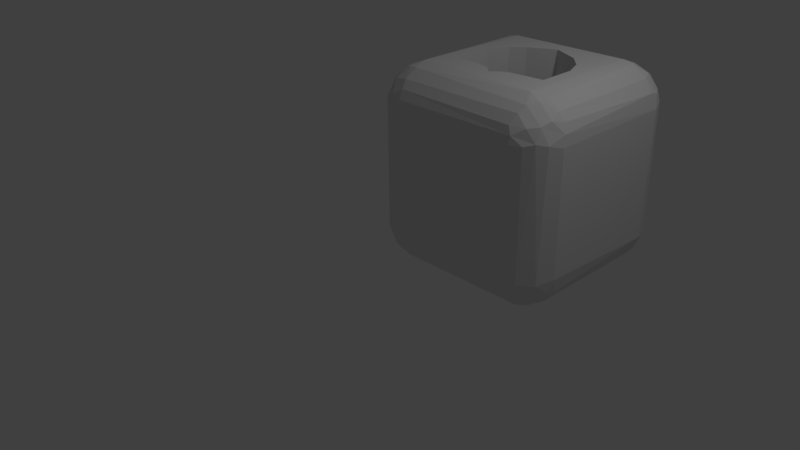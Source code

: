 # Source: powShield.blend  (saved by Blender 2.77.0; exported with 4.5.12 LTS)
import bpy
from mathutils import Matrix  # noqa: F401  (used for matrix-valued properties, if any)

bpy.ops.wm.read_factory_settings(use_empty=True)
scene = bpy.context.scene
scene.name = 'Scene'

# ---- collections
col_collection_1 = bpy.data.collections.new('Collection 1'); scene.collection.children.link(col_collection_1)

# ---- materials (node trees are filled in below, after node groups)
mat_powshield = bpy.data.materials.new('PowShield')
mat_powshield.alpha_threshold = 0.0
mat_powshield.use_transparent_shadow = False
mat_powshield.roughness = 0.5
mat_powshield.specular_intensity = 0.0

# ---- material node trees

# ---- world
world_world = bpy.data.worlds.new('World'); scene.world = world_world
world_world.color = (0.05088, 0.05088, 0.05088)
world_world.use_sun_shadow = False
world_world.sun_shadow_jitter_overblur = 0.0
world_world.cycles.sampling_method = 'MANUAL'

# ---- cameras
cam_camera = bpy.data.cameras.new('Camera')
cam_camera.clip_end = 100.0
cam_camera.lens = 35.0
cam_camera.sensor_width = 32.0
cam_camera.sensor_height = 18.0
cam_camera.ortho_scale = 7.314
cam_camera.dof.focus_distance = 0.0
cam_camera.dof.aperture_fstop = 128.0

# ---- lights
light_lamp = bpy.data.lights.new('Lamp', 'POINT')
light_lamp.transmission_factor = 0.0
light_lamp.cutoff_distance = 30.0
light_lamp.energy = 100.0
light_lamp.shadow_buffer_clip_start = 1.001
light_lamp.shadow_soft_size = 0.1
light_lamp.shadow_maximum_resolution = 0.006
light_lamp.use_absolute_resolution = True

# ---- meshes
me_sn_boll_shield = bpy.data.meshes.new('Snöboll Shield')
me_sn_boll_shield.from_pydata([(1.905, 0.8128, 2.54), (1.906, 0.9978, 2.54), (1.905, 0.8128, 0.0), (1.906, 0.9978, 0.0), (1.902, 1.166, 2.54), (1.902, 1.166, 0.0), (1.884, 1.319, 2.54), (1.884, 1.319, 0.0), (1.844, 1.457, 2.54), (1.844, 1.457, 0.0), (1.812, 1.522, 2.54), (1.812, 1.522, 0.0), (1.771, 1.584, 2.54), (1.771, 1.584, 0.0), (1.72, 1.643, 2.54), (1.72, 1.643, 0.0), (1.657, 1.7, 2.54), (1.657, 1.7, 0.0), (1.582, 1.754, 2.54), (1.582, 1.754, 0.0), (1.493, 1.806, 2.54), (1.493, 1.806, 0.0), (1.39, 1.856, 2.54), (1.39, 1.856, 0.0), (1.27, 1.905, 2.54), (1.27, 1.905, 0.0), (1.15, 1.856, 2.54), (1.15, 1.856, 0.0), (1.047, 1.806, 2.54), (1.047, 1.806, 0.0), (0.9577, 1.754, 2.54), (0.9577, 1.754, 0.0), (0.8825, 1.7, 2.54), (0.8825, 1.7, 0.0), (0.8199, 1.643, 2.54), (0.8199, 1.643, 0.0), (0.7687, 1.584, 2.54), (0.7687, 1.584, 0.0), (0.7279, 1.522, 2.54), (0.7279, 1.522, 0.0), (0.6961, 1.457, 2.54), (0.6961, 1.457, 0.0), (0.6556, 1.319, 2.54), (0.6556, 1.319, 0.0), (0.6379, 1.166, 2.54), (0.6379, 1.166, 0.0), (0.6341, 0.9978, 2.54), (0.6341, 0.9978, 0.0), (0.635, 0.8128, 2.54), (0.635, 0.8128, 0.0), (0.7656, 0.819, 2.54), (0.7656, 0.819, 0.0), (0.8815, 0.8171, 2.54), (0.8815, 0.8171, 0.0), (0.9829, 0.8071, 2.54), (0.9829, 0.8071, 0.0), (1.07, 0.7889, 2.54), (1.07, 0.7889, 0.0), (1.142, 0.7627, 2.54), (1.142, 0.7627, 0.0), (1.199, 0.7282, 2.54), (1.199, 0.7282, 0.0), (1.222, 0.708, 2.54), (1.222, 0.708, 0.0), (1.242, 0.6857, 2.54), (1.242, 0.6857, 0.0), (1.258, 0.6614, 2.54), (1.258, 0.6614, 0.0), (1.27, 0.635, 2.54), (1.27, 0.635, 0.0), (1.282, 0.6614, 2.54), (1.282, 0.6614, 0.0), (1.298, 0.6857, 2.54), (1.298, 0.6857, 0.0), (1.318, 0.708, 2.54), (1.318, 0.708, 0.0), (1.341, 0.7282, 2.54), (1.341, 0.7282, 0.0), (1.398, 0.7627, 2.54), (1.398, 0.7627, 0.0), (1.47, 0.7889, 2.54), (1.47, 0.7889, 0.0), (1.557, 0.8071, 2.54), (1.557, 0.8071, 0.0), (1.658, 0.8171, 2.54), (1.658, 0.8171, 0.0), (1.774, 0.819, 2.54), (1.774, 0.819, 0.0), (0.01731, 0.3765, 0.508), (-1.274e-16, 0.508, 0.508), (0.008655, 0.415, 0.4993), (0.01731, 0.508, 0.3765), (0.03549, 0.37, 0.3825), (0.02879, 0.4954, 0.3399), (0.09087, 0.3417, 0.2705), (0.07845, 0.47, 0.2395), (0.171, 0.3321, 0.171), (0.1503, 0.4614, 0.1503), (0.2705, 0.3417, 0.09087), (0.2395, 0.47, 0.07845), (0.3825, 0.37, 0.03549), (0.3399, 0.4954, 0.02879), (0.3765, 0.508, 0.01731), (0.254, 0.508, 0.06806), (0.1488, 0.508, 0.1488), (0.06806, 0.508, 0.254), (0.4993, 0.415, 0.008655), (0.508, 0.508, 0.0), (0.508, 0.3765, 0.01731), (0.508, 0.254, 0.06806), (0.4336, 0.254, 0.07439), (0.4898, 0.1553, 0.1428), (0.508, 0.1488, 0.1488), (0.508, 0.06806, 0.254), (0.508, 0.01731, 0.3765), (0.4469, 0.05526, 0.2858), (0.3778, 0.127, 0.1982), (0.3177, 0.2247, 0.1317), (0.508, 0.0, 0.508), (0.4473, 0.007316, 0.4473), (0.3577, 0.04661, 0.3577), (0.2784, 0.1173, 0.2784), (0.2147, 0.2147, 0.2147), (0.3765, 0.01731, 0.508), (0.2858, 0.05526, 0.4469), (0.254, 0.06806, 0.508), (0.1982, 0.127, 0.3778), (0.1428, 0.1553, 0.4898), (0.07439, 0.254, 0.4336), (0.06806, 0.254, 0.508), (0.1488, 0.1488, 0.508), (0.1317, 0.2247, 0.3177), (2.523, 0.508, 0.3765), (2.54, 0.508, 0.508), (2.531, 0.415, 0.4993), (2.523, 0.3765, 0.508), (2.505, 0.37, 0.3825), (2.466, 0.254, 0.4336), (2.449, 0.3417, 0.2705), (2.408, 0.2247, 0.3177), (2.369, 0.3321, 0.171), (2.325, 0.2147, 0.2147), (2.27, 0.3417, 0.09087), (2.222, 0.2247, 0.1317), (2.158, 0.37, 0.03549), (2.106, 0.254, 0.07439), (2.032, 0.3765, 0.01731), (2.032, 0.254, 0.06806), (2.05, 0.1553, 0.1428), (2.032, 0.1488, 0.1488), (2.032, 0.06806, 0.254), (2.162, 0.127, 0.1982), (2.093, 0.05526, 0.2858), (2.182, 0.04661, 0.3577), (2.032, 0.01731, 0.3765), (2.093, 0.007316, 0.4473), (2.032, 0.0, 0.508), (2.163, 0.01731, 0.508), (2.254, 0.05526, 0.4469), (2.262, 0.1173, 0.2784), (2.342, 0.127, 0.3778), (2.472, 0.254, 0.508), (2.397, 0.1553, 0.4898), (2.391, 0.1488, 0.508), (2.286, 0.06806, 0.508), (2.041, 0.415, 0.008655), (2.032, 0.508, 0.0), (2.163, 0.508, 0.01731), (2.286, 0.508, 0.06806), (2.2, 0.4954, 0.02879), (2.301, 0.47, 0.07845), (2.391, 0.508, 0.1488), (2.39, 0.4614, 0.1503), (2.462, 0.47, 0.2395), (2.472, 0.508, 0.254), (2.511, 0.4954, 0.3399), (0.01731, 2.032, 0.3765), (-6.661e-16, 2.032, 0.508), (0.007316, 2.093, 0.4473), (0.01731, 2.163, 0.508), (0.04661, 2.182, 0.3577), (0.05526, 2.254, 0.4469), (0.127, 2.342, 0.3778), (0.06806, 2.286, 0.508), (0.1553, 2.397, 0.4898), (0.1488, 2.391, 0.508), (0.254, 2.472, 0.508), (0.254, 2.466, 0.4336), (0.3765, 2.523, 0.508), (0.37, 2.505, 0.3825), (0.415, 2.531, 0.4993), (0.508, 2.523, 0.3765), (0.508, 2.54, 0.508), (0.4954, 2.511, 0.3399), (0.508, 2.472, 0.254), (0.47, 2.462, 0.2395), (0.508, 2.391, 0.1488), (0.4614, 2.39, 0.1503), (0.47, 2.301, 0.07845), (0.3417, 2.27, 0.09087), (0.37, 2.158, 0.03549), (0.254, 2.106, 0.07439), (0.3765, 2.032, 0.01731), (0.254, 2.032, 0.06806), (0.508, 2.286, 0.06806), (0.4954, 2.2, 0.02879), (0.508, 2.163, 0.01731), (0.415, 2.041, 0.008655), (0.508, 2.032, 0.0), (0.1553, 2.05, 0.1428), (0.1488, 2.032, 0.1488), (0.06806, 2.032, 0.254), (0.05526, 2.093, 0.2858), (0.127, 2.162, 0.1982), (0.2247, 2.222, 0.1317), (0.3321, 2.369, 0.171), (0.3417, 2.449, 0.2705), (0.2147, 2.325, 0.2147), (0.2247, 2.408, 0.3177), (0.1173, 2.262, 0.2784), (0.508, 0.3765, 2.523), (0.508, 0.508, 2.54), (0.415, 0.4993, 2.531), (0.3765, 0.508, 2.523), (0.37, 0.3825, 2.505), (0.254, 0.4336, 2.466), (0.3417, 0.2705, 2.449), (0.2247, 0.3177, 2.408), (0.3321, 0.171, 2.369), (0.2147, 0.2147, 2.325), (0.3417, 0.09087, 2.27), (0.2247, 0.1317, 2.222), (0.37, 0.03549, 2.158), (0.254, 0.07439, 2.106), (0.3765, 0.01731, 2.032), (0.254, 0.06806, 2.032), (0.1553, 0.1428, 2.05), (0.1488, 0.1488, 2.032), (0.06806, 0.254, 2.032), (0.127, 0.1982, 2.162), (0.05526, 0.2858, 2.093), (0.04661, 0.3577, 2.182), (0.01731, 0.3765, 2.032), (0.007316, 0.4473, 2.093), (-1.11e-16, 0.508, 2.032), (0.01731, 0.508, 2.163), (0.05526, 0.4469, 2.254), (0.1173, 0.2784, 2.262), (0.127, 0.3778, 2.342), (0.254, 0.508, 2.472), (0.1553, 0.4898, 2.397), (0.1488, 0.508, 2.391), (0.06806, 0.508, 2.286), (0.415, 0.008655, 2.041), (0.508, 0.0, 2.032), (0.508, 0.01731, 2.163), (0.508, 0.06806, 2.286), (0.4954, 0.02879, 2.2), (0.47, 0.07845, 2.301), (0.508, 0.1488, 2.391), (0.4614, 0.1503, 2.39), (0.47, 0.2395, 2.462), (0.508, 0.254, 2.472), (0.4954, 0.3399, 2.511), (2.163, 0.508, 2.523), (2.032, 0.508, 2.54), (2.041, 0.415, 2.531), (2.032, 0.3765, 2.523), (2.158, 0.37, 2.505), (2.106, 0.254, 2.466), (2.27, 0.3417, 2.449), (2.222, 0.2247, 2.408), (2.369, 0.3321, 2.369), (2.325, 0.2147, 2.325), (2.449, 0.3417, 2.27), (2.408, 0.2247, 2.222), (2.505, 0.37, 2.158), (2.466, 0.254, 2.106), (2.523, 0.3765, 2.032), (2.472, 0.254, 2.032), (2.397, 0.1553, 2.05), (2.391, 0.1488, 2.032), (2.286, 0.06806, 2.032), (2.342, 0.127, 2.162), (2.254, 0.05526, 2.093), (2.182, 0.04661, 2.182), (2.163, 0.01731, 2.032), (2.093, 0.007316, 2.093), (2.032, 0.0, 2.032), (2.032, 0.01731, 2.163), (2.093, 0.05526, 2.254), (2.262, 0.1173, 2.262), (2.162, 0.127, 2.342), (2.032, 0.254, 2.472), (2.05, 0.1553, 2.397), (2.032, 0.1488, 2.391), (2.032, 0.06806, 2.286), (2.531, 0.415, 2.041), (2.54, 0.508, 2.032), (2.523, 0.508, 2.163), (2.472, 0.508, 2.286), (2.511, 0.4954, 2.2), (2.462, 0.47, 2.301), (2.391, 0.508, 2.391), (2.39, 0.4614, 2.39), (2.301, 0.47, 2.462), (2.286, 0.508, 2.472), (2.2, 0.4954, 2.511), (2.032, 2.523, 0.3765), (2.032, 2.54, 0.508), (2.125, 2.531, 0.4993), (2.163, 2.523, 0.508), (2.17, 2.505, 0.3825), (2.286, 2.466, 0.4336), (2.198, 2.449, 0.2705), (2.315, 2.408, 0.3177), (2.208, 2.369, 0.171), (2.325, 2.325, 0.2147), (2.198, 2.27, 0.09087), (2.315, 2.222, 0.1317), (2.17, 2.158, 0.03549), (2.286, 2.106, 0.07439), (2.163, 2.032, 0.01731), (2.286, 2.032, 0.06806), (2.385, 2.05, 0.1428), (2.391, 2.032, 0.1488), (2.413, 2.162, 0.1982), (2.472, 2.032, 0.254), (2.485, 2.093, 0.2858), (2.523, 2.032, 0.3765), (2.493, 2.182, 0.3577), (2.533, 2.093, 0.4473), (2.523, 2.163, 0.508), (2.54, 2.032, 0.508), (2.286, 2.472, 0.508), (2.385, 2.397, 0.4898), (2.413, 2.342, 0.3778), (2.423, 2.262, 0.2784), (2.391, 2.391, 0.508), (2.472, 2.286, 0.508), (2.485, 2.254, 0.4469), (2.125, 2.041, 0.008655), (2.032, 2.032, 0.0), (2.032, 2.163, 0.01731), (2.032, 2.286, 0.06806), (2.045, 2.2, 0.02879), (2.07, 2.301, 0.07845), (2.032, 2.391, 0.1488), (2.079, 2.39, 0.1503), (2.07, 2.462, 0.2395), (2.032, 2.472, 0.254), (2.045, 2.511, 0.3399), (0.3765, 2.032, 2.523), (0.508, 2.032, 2.54), (0.4473, 2.093, 2.533), (0.508, 2.163, 2.523), (0.3577, 2.182, 2.493), (0.4469, 2.254, 2.485), (0.3778, 2.342, 2.413), (0.508, 2.286, 2.472), (0.508, 2.391, 2.391), (0.4898, 2.397, 2.385), (0.508, 2.472, 2.286), (0.4336, 2.466, 2.286), (0.508, 2.523, 2.163), (0.3825, 2.505, 2.17), (0.4993, 2.531, 2.125), (0.3765, 2.523, 2.032), (0.508, 2.54, 2.032), (0.3399, 2.511, 2.045), (0.254, 2.472, 2.032), (0.2395, 2.462, 2.07), (0.1488, 2.391, 2.032), (0.1503, 2.39, 2.079), (0.07845, 2.301, 2.07), (0.09087, 2.27, 2.198), (0.03549, 2.158, 2.17), (0.07439, 2.106, 2.286), (0.01731, 2.032, 2.163), (0.06806, 2.032, 2.286), (0.06806, 2.286, 2.032), (0.02879, 2.2, 2.045), (0.01731, 2.163, 2.032), (0.008655, 2.041, 2.125), (-5.94e-16, 2.032, 2.032), (0.1428, 2.05, 2.385), (0.1488, 2.032, 2.391), (0.254, 2.032, 2.472), (0.2858, 2.093, 2.485), (0.1982, 2.162, 2.413), (0.1317, 2.222, 2.315), (0.171, 2.369, 2.208), (0.2705, 2.449, 2.198), (0.2147, 2.325, 2.325), (0.3177, 2.408, 2.315), (0.2784, 2.262, 2.423), (2.032, 2.163, 2.523), (2.032, 2.032, 2.54), (2.041, 2.125, 2.531), (2.163, 2.032, 2.523), (2.158, 2.17, 2.505), (2.2, 2.045, 2.511), (2.27, 2.198, 2.449), (2.301, 2.07, 2.462), (2.369, 2.208, 2.369), (2.39, 2.079, 2.39), (2.449, 2.198, 2.27), (2.462, 2.07, 2.301), (2.505, 2.17, 2.158), (2.511, 2.045, 2.2), (2.523, 2.032, 2.163), (2.472, 2.032, 2.286), (2.391, 2.032, 2.391), (2.286, 2.032, 2.472), (2.531, 2.125, 2.041), (2.54, 2.032, 2.032), (2.523, 2.163, 2.032), (2.472, 2.286, 2.032), (2.466, 2.286, 2.106), (2.397, 2.385, 2.05), (2.391, 2.391, 2.032), (2.286, 2.472, 2.032), (2.163, 2.523, 2.032), (2.254, 2.485, 2.093), (2.342, 2.413, 2.162), (2.408, 2.315, 2.222), (2.032, 2.54, 2.032), (2.093, 2.533, 2.093), (2.182, 2.493, 2.182), (2.262, 2.423, 2.262), (2.325, 2.325, 2.325), (2.032, 2.523, 2.163), (2.093, 2.485, 2.254), (2.032, 2.472, 2.286), (2.162, 2.413, 2.342), (2.032, 2.391, 2.391), (2.05, 2.385, 2.397), (2.032, 2.286, 2.472), (2.106, 2.286, 2.466), (2.222, 2.315, 2.408)], [], [(0, 1, 2), (2, 1, 3), (3, 1, 4), (3, 4, 5), (5, 4, 6), (5, 6, 7), (7, 6, 8), (7, 8, 9), (9, 8, 10), (9, 10, 11), (11, 10, 12), (11, 12, 13), (13, 12, 14), (13, 14, 15), (15, 14, 16), (15, 16, 17), (17, 16, 18), (17, 18, 19), (19, 18, 20), (19, 20, 21), (21, 20, 22), (21, 22, 23), (23, 22, 24), (23, 24, 25), (24, 26, 25), (25, 26, 27), (27, 26, 28), (27, 28, 29), (29, 28, 30), (29, 30, 31), (31, 30, 32), (31, 32, 33), (33, 32, 34), (33, 34, 35), (35, 34, 36), (35, 36, 37), (37, 36, 38), (37, 38, 39), (39, 38, 40), (39, 40, 41), (41, 40, 42), (41, 42, 43), (43, 42, 44), (43, 44, 45), (45, 44, 46), (45, 46, 47), (47, 46, 48), (47, 48, 49), (48, 50, 49), (49, 50, 51), (51, 50, 52), (51, 52, 53), (53, 52, 54), (53, 54, 55), (55, 54, 56), (55, 56, 57), (57, 56, 58), (57, 58, 59), (59, 58, 60), (59, 60, 61), (61, 60, 62), (61, 62, 63), (63, 62, 64), (63, 64, 65), (65, 64, 66), (65, 66, 67), (67, 66, 68), (67, 68, 69), (68, 70, 69), (69, 70, 71), (71, 70, 72), (71, 72, 73), (73, 72, 74), (73, 74, 75), (75, 74, 76), (75, 76, 77), (77, 76, 78), (77, 78, 79), (79, 78, 80), (79, 80, 81), (81, 80, 82), (81, 82, 83), (83, 82, 84), (83, 84, 85), (85, 84, 86), (85, 86, 87), (87, 86, 0), (87, 0, 2), (88, 89, 90), (90, 89, 91), (90, 91, 92), (92, 91, 93), (92, 93, 94), (94, 93, 95), (94, 95, 96), (96, 95, 97), (96, 97, 98), (98, 97, 99), (98, 99, 100), (100, 99, 101), (100, 101, 102), (102, 101, 103), (103, 101, 99), (103, 99, 104), (104, 99, 97), (104, 97, 95), (91, 105, 93), (93, 105, 95), (105, 104, 95), (100, 102, 106), (106, 102, 107), (106, 107, 108), (109, 110, 108), (108, 110, 100), (108, 100, 106), (110, 109, 111), (111, 109, 112), (111, 112, 113), (114, 115, 113), (113, 115, 116), (113, 116, 111), (111, 116, 117), (111, 117, 110), (110, 117, 98), (110, 98, 100), (118, 119, 114), (114, 119, 120), (114, 120, 115), (115, 120, 121), (115, 121, 116), (116, 121, 122), (116, 122, 117), (117, 122, 96), (117, 96, 98), (118, 123, 119), (119, 123, 120), (120, 123, 124), (124, 123, 125), (124, 125, 126), (126, 125, 127), (126, 127, 128), (128, 127, 129), (128, 129, 88), (125, 130, 127), (127, 130, 129), (90, 92, 88), (88, 92, 128), (128, 92, 131), (131, 92, 94), (131, 94, 122), (122, 94, 96), (128, 131, 126), (126, 131, 121), (126, 121, 120), (121, 131, 122), (120, 124, 126), (132, 133, 134), (134, 133, 135), (134, 135, 136), (136, 135, 137), (136, 137, 138), (138, 137, 139), (138, 139, 140), (140, 139, 141), (140, 141, 142), (142, 141, 143), (142, 143, 144), (144, 143, 145), (144, 145, 146), (146, 145, 147), (147, 145, 148), (147, 148, 149), (149, 148, 150), (150, 148, 151), (150, 151, 152), (152, 151, 153), (152, 153, 154), (154, 153, 155), (154, 155, 156), (156, 155, 157), (157, 155, 153), (157, 153, 158), (158, 153, 159), (158, 159, 160), (160, 159, 141), (160, 141, 139), (135, 161, 137), (137, 161, 162), (137, 162, 139), (139, 162, 160), (161, 163, 162), (162, 163, 164), (162, 164, 160), (160, 164, 158), (164, 157, 158), (154, 150, 152), (144, 146, 165), (165, 146, 166), (165, 166, 167), (168, 169, 167), (167, 169, 144), (167, 144, 165), (169, 168, 170), (170, 168, 171), (170, 171, 172), (172, 171, 173), (172, 173, 138), (138, 173, 136), (171, 174, 173), (173, 174, 175), (173, 175, 136), (136, 175, 132), (136, 132, 134), (174, 132, 175), (172, 138, 140), (143, 141, 159), (143, 159, 151), (151, 159, 153), (170, 172, 140), (170, 140, 142), (145, 143, 151), (148, 145, 151), (169, 170, 142), (169, 142, 144), (107, 166, 108), (108, 166, 146), (108, 146, 109), (109, 146, 147), (109, 147, 112), (112, 147, 149), (112, 149, 113), (113, 149, 150), (113, 150, 114), (114, 150, 154), (114, 154, 118), (118, 154, 156), (176, 177, 178), (178, 177, 179), (178, 179, 180), (180, 179, 181), (180, 181, 182), (182, 181, 183), (182, 183, 184), (184, 183, 185), (184, 185, 186), (179, 183, 181), (184, 186, 187), (187, 186, 188), (187, 188, 189), (189, 188, 190), (189, 190, 191), (191, 190, 192), (192, 190, 188), (189, 191, 193), (193, 191, 194), (193, 194, 195), (195, 194, 196), (195, 196, 197), (197, 196, 198), (197, 198, 199), (199, 198, 200), (199, 200, 201), (201, 200, 202), (201, 202, 203), (196, 204, 198), (198, 204, 205), (198, 205, 200), (200, 205, 206), (200, 206, 207), (207, 206, 208), (207, 208, 202), (204, 206, 205), (201, 203, 209), (209, 203, 210), (209, 210, 211), (176, 212, 211), (211, 212, 213), (211, 213, 209), (209, 213, 214), (209, 214, 201), (201, 214, 199), (197, 215, 195), (195, 215, 216), (195, 216, 193), (193, 216, 189), (215, 217, 216), (216, 217, 218), (216, 218, 189), (189, 218, 187), (197, 199, 215), (215, 199, 214), (215, 214, 217), (217, 214, 213), (217, 213, 219), (219, 213, 212), (219, 212, 180), (180, 212, 176), (180, 176, 178), (217, 219, 218), (218, 219, 182), (218, 182, 187), (187, 182, 184), (219, 180, 182), (207, 202, 200), (220, 221, 222), (222, 221, 223), (222, 223, 224), (224, 223, 225), (224, 225, 226), (226, 225, 227), (226, 227, 228), (228, 227, 229), (228, 229, 230), (230, 229, 231), (230, 231, 232), (232, 231, 233), (232, 233, 234), (234, 233, 235), (235, 233, 236), (235, 236, 237), (237, 236, 238), (238, 236, 239), (238, 239, 240), (240, 239, 241), (240, 241, 242), (242, 241, 243), (242, 243, 244), (244, 243, 245), (245, 243, 241), (245, 241, 246), (246, 241, 247), (246, 247, 248), (248, 247, 229), (248, 229, 227), (223, 249, 225), (225, 249, 250), (225, 250, 227), (227, 250, 248), (249, 251, 250), (250, 251, 252), (250, 252, 248), (248, 252, 246), (252, 245, 246), (242, 238, 240), (232, 234, 253), (253, 234, 254), (253, 254, 255), (256, 257, 255), (255, 257, 232), (255, 232, 253), (257, 256, 258), (258, 256, 259), (258, 259, 260), (260, 259, 261), (260, 261, 226), (226, 261, 224), (259, 262, 261), (261, 262, 263), (261, 263, 224), (224, 263, 220), (224, 220, 222), (262, 220, 263), (260, 226, 228), (231, 229, 247), (231, 247, 239), (239, 247, 241), (258, 260, 228), (258, 228, 230), (233, 231, 239), (236, 233, 239), (257, 258, 230), (257, 230, 232), (118, 254, 123), (123, 254, 234), (123, 234, 125), (125, 234, 235), (125, 235, 130), (130, 235, 237), (130, 237, 129), (129, 237, 238), (129, 238, 88), (88, 238, 242), (88, 242, 89), (89, 242, 244), (264, 265, 266), (266, 265, 267), (266, 267, 268), (268, 267, 269), (268, 269, 270), (270, 269, 271), (270, 271, 272), (272, 271, 273), (272, 273, 274), (274, 273, 275), (274, 275, 276), (276, 275, 277), (276, 277, 278), (278, 277, 279), (279, 277, 280), (279, 280, 281), (281, 280, 282), (282, 280, 283), (282, 283, 284), (284, 283, 285), (284, 285, 286), (286, 285, 287), (286, 287, 288), (288, 287, 289), (289, 287, 285), (289, 285, 290), (290, 285, 291), (290, 291, 292), (292, 291, 273), (292, 273, 271), (267, 293, 269), (269, 293, 294), (269, 294, 271), (271, 294, 292), (293, 295, 294), (294, 295, 296), (294, 296, 292), (292, 296, 290), (296, 289, 290), (286, 282, 284), (276, 278, 297), (297, 278, 298), (297, 298, 299), (300, 301, 299), (299, 301, 276), (299, 276, 297), (301, 300, 302), (302, 300, 303), (302, 303, 304), (304, 303, 305), (304, 305, 270), (270, 305, 268), (303, 306, 305), (305, 306, 307), (305, 307, 268), (268, 307, 264), (268, 264, 266), (306, 264, 307), (304, 270, 272), (275, 273, 291), (275, 291, 283), (283, 291, 285), (302, 304, 272), (302, 272, 274), (277, 275, 283), (280, 277, 283), (301, 302, 274), (301, 274, 276), (133, 298, 135), (135, 298, 278), (135, 278, 161), (161, 278, 279), (161, 279, 163), (163, 279, 281), (163, 281, 164), (164, 281, 282), (164, 282, 157), (157, 282, 286), (157, 286, 156), (156, 286, 288), (308, 309, 310), (310, 309, 311), (310, 311, 312), (312, 311, 313), (312, 313, 314), (314, 313, 315), (314, 315, 316), (316, 315, 317), (316, 317, 318), (318, 317, 319), (318, 319, 320), (320, 319, 321), (320, 321, 322), (322, 321, 323), (323, 321, 324), (323, 324, 325), (325, 324, 326), (325, 326, 327), (327, 326, 328), (327, 328, 329), (329, 328, 330), (329, 330, 331), (331, 330, 332), (331, 332, 333), (311, 334, 313), (313, 334, 335), (313, 335, 315), (315, 335, 336), (315, 336, 317), (317, 336, 337), (317, 337, 319), (319, 337, 326), (319, 326, 321), (321, 326, 324), (334, 338, 335), (335, 338, 339), (335, 339, 336), (336, 339, 340), (336, 340, 337), (337, 340, 330), (337, 330, 326), (326, 330, 328), (339, 332, 340), (340, 332, 330), (333, 329, 331), (320, 322, 341), (341, 322, 342), (341, 342, 343), (344, 345, 343), (343, 345, 320), (343, 320, 341), (345, 344, 346), (346, 344, 347), (346, 347, 348), (348, 347, 349), (348, 349, 314), (314, 349, 312), (347, 350, 349), (349, 350, 351), (349, 351, 312), (312, 351, 308), (312, 308, 310), (350, 308, 351), (348, 314, 316), (346, 348, 316), (346, 316, 318), (345, 346, 318), (345, 318, 320), (166, 342, 167), (167, 342, 322), (167, 322, 168), (168, 322, 323), (168, 323, 171), (171, 323, 325), (171, 325, 174), (174, 325, 327), (174, 327, 132), (132, 327, 329), (132, 329, 133), (133, 329, 333), (342, 208, 343), (343, 208, 206), (343, 206, 344), (344, 206, 204), (344, 204, 347), (347, 204, 196), (347, 196, 350), (350, 196, 194), (350, 194, 308), (308, 194, 191), (308, 191, 309), (309, 191, 192), (352, 353, 354), (354, 353, 355), (354, 355, 356), (356, 355, 357), (356, 357, 358), (358, 357, 359), (358, 359, 360), (355, 359, 357), (358, 360, 361), (361, 360, 362), (361, 362, 363), (363, 362, 364), (363, 364, 365), (365, 364, 366), (365, 366, 367), (367, 366, 368), (368, 366, 364), (365, 367, 369), (369, 367, 370), (369, 370, 371), (371, 370, 372), (371, 372, 373), (373, 372, 374), (373, 374, 375), (375, 374, 376), (375, 376, 377), (377, 376, 378), (377, 378, 379), (372, 380, 374), (374, 380, 381), (374, 381, 376), (376, 381, 382), (376, 382, 383), (383, 382, 384), (383, 384, 378), (380, 382, 381), (377, 379, 385), (385, 379, 386), (385, 386, 387), (352, 388, 387), (387, 388, 389), (387, 389, 385), (385, 389, 390), (385, 390, 377), (377, 390, 375), (373, 391, 371), (371, 391, 392), (371, 392, 369), (369, 392, 365), (391, 393, 392), (392, 393, 394), (392, 394, 365), (365, 394, 363), (373, 375, 391), (391, 375, 390), (391, 390, 393), (393, 390, 389), (393, 389, 395), (395, 389, 388), (395, 388, 356), (356, 388, 352), (356, 352, 354), (393, 395, 394), (394, 395, 358), (394, 358, 363), (363, 358, 361), (395, 356, 358), (383, 378, 376), (177, 384, 179), (179, 384, 382), (179, 382, 183), (183, 382, 380), (183, 380, 185), (185, 380, 372), (185, 372, 186), (186, 372, 370), (186, 370, 188), (188, 370, 367), (188, 367, 192), (192, 367, 368), (384, 244, 378), (378, 244, 245), (378, 245, 379), (379, 245, 252), (379, 252, 386), (386, 252, 251), (386, 251, 387), (387, 251, 249), (387, 249, 352), (352, 249, 223), (352, 223, 353), (353, 223, 221), (396, 397, 398), (398, 397, 399), (398, 399, 400), (400, 399, 401), (400, 401, 402), (402, 401, 403), (402, 403, 404), (404, 403, 405), (404, 405, 406), (406, 405, 407), (406, 407, 408), (408, 407, 409), (408, 409, 410), (410, 409, 411), (411, 409, 407), (411, 407, 412), (412, 407, 405), (412, 405, 403), (399, 413, 401), (401, 413, 403), (413, 412, 403), (408, 410, 414), (414, 410, 415), (414, 415, 416), (417, 418, 416), (416, 418, 408), (416, 408, 414), (418, 417, 419), (419, 417, 420), (419, 420, 421), (422, 423, 421), (421, 423, 424), (421, 424, 419), (419, 424, 425), (419, 425, 418), (418, 425, 406), (418, 406, 408), (426, 427, 422), (422, 427, 428), (422, 428, 423), (423, 428, 429), (423, 429, 424), (424, 429, 430), (424, 430, 425), (425, 430, 404), (425, 404, 406), (426, 431, 427), (427, 431, 428), (428, 431, 432), (432, 431, 433), (432, 433, 434), (434, 433, 435), (434, 435, 436), (436, 435, 437), (436, 437, 438), (438, 437, 396), (438, 396, 400), (400, 396, 398), (434, 436, 438), (438, 400, 439), (439, 400, 402), (439, 402, 430), (430, 402, 404), (438, 439, 434), (434, 439, 429), (434, 429, 428), (429, 439, 430), (428, 432, 434), (309, 426, 311), (311, 426, 422), (311, 422, 334), (334, 422, 421), (334, 421, 338), (338, 421, 420), (338, 420, 339), (339, 420, 417), (339, 417, 332), (332, 417, 416), (332, 416, 333), (333, 416, 415), (426, 368, 431), (431, 368, 364), (431, 364, 433), (433, 364, 362), (433, 362, 435), (435, 362, 360), (435, 360, 437), (437, 360, 359), (437, 359, 396), (396, 359, 355), (396, 355, 397), (397, 355, 353), (298, 415, 299), (299, 415, 410), (299, 410, 300), (300, 410, 411), (300, 411, 303), (303, 411, 412), (303, 412, 306), (306, 412, 413), (306, 413, 264), (264, 413, 399), (264, 399, 265), (265, 399, 397), (254, 288, 255), (255, 288, 289), (255, 289, 256), (256, 289, 296), (256, 296, 259), (259, 296, 295), (259, 295, 262), (262, 295, 293), (262, 293, 220), (220, 293, 267), (220, 267, 221), (221, 267, 265), (208, 107, 202), (202, 107, 102), (202, 102, 203), (203, 102, 103), (203, 103, 210), (210, 103, 104), (210, 104, 211), (211, 104, 105), (211, 105, 176), (176, 105, 91), (176, 91, 177), (177, 91, 89), (118, 156, 254), (254, 156, 288), (87, 2, 166), (166, 2, 3), (166, 3, 5), (166, 5, 342), (342, 5, 7), (342, 7, 9), (9, 11, 342), (342, 11, 13), (342, 13, 15), (15, 17, 342), (342, 17, 19), (342, 19, 21), (21, 23, 342), (342, 23, 25), (342, 25, 208), (208, 25, 27), (208, 27, 29), (29, 31, 208), (208, 31, 33), (208, 33, 35), (35, 37, 208), (208, 37, 39), (208, 39, 41), (41, 43, 208), (208, 43, 45), (208, 45, 107), (107, 45, 47), (107, 47, 49), (49, 51, 107), (107, 51, 53), (107, 53, 55), (107, 55, 69), (69, 55, 57), (69, 57, 59), (61, 63, 59), (59, 63, 65), (59, 65, 67), (67, 69, 59), (71, 79, 69), (69, 79, 81), (69, 81, 83), (71, 73, 79), (79, 73, 75), (79, 75, 77), (69, 83, 166), (166, 83, 85), (166, 85, 87), (166, 107, 69), (133, 333, 298), (298, 333, 415), (309, 192, 426), (426, 192, 368), (177, 89, 384), (384, 89, 244), (22, 397, 24), (24, 397, 353), (24, 353, 26), (26, 353, 28), (28, 353, 30), (30, 353, 32), (32, 353, 34), (34, 353, 36), (36, 353, 38), (38, 353, 40), (40, 353, 42), (42, 353, 44), (44, 353, 221), (44, 221, 46), (46, 221, 48), (48, 221, 50), (50, 221, 52), (52, 221, 54), (54, 221, 68), (54, 68, 56), (56, 68, 58), (58, 68, 66), (58, 66, 64), (22, 20, 397), (397, 20, 18), (397, 18, 16), (16, 14, 397), (397, 14, 12), (397, 12, 10), (10, 8, 397), (397, 8, 6), (397, 6, 4), (397, 4, 265), (265, 4, 1), (265, 1, 0), (0, 86, 265), (265, 86, 84), (265, 84, 82), (265, 82, 68), (68, 82, 80), (68, 80, 78), (76, 74, 78), (78, 74, 72), (78, 72, 70), (70, 68, 78), (64, 62, 58), (58, 62, 60), (221, 265, 68)])
me_sn_boll_shield.materials.append(mat_powshield)
me_sn_boll_shield.use_remesh_preserve_volume = False
me_sn_boll_shield.use_remesh_preserve_attributes = False
me_sn_boll_shield.use_mirror_vertex_groups = False
me_sn_boll_shield.update()

# ---- objects
ob_sn_boll_shield = bpy.data.objects.new('Snöboll Shield', me_sn_boll_shield)
ob_lamp = bpy.data.objects.new('Lamp', light_lamp)
ob_camera = bpy.data.objects.new('Camera', cam_camera)

# ---- transforms, parenting, visibility, modifiers, constraints
ob_sn_boll_shield.location = (0.0, 0.0, 0.0)
ob_sn_boll_shield.lineart.crease_threshold = 0.0
_m = ob_sn_boll_shield.modifiers.new('Decimate', 'DECIMATE')
_m.ratio = 0.392
ob_lamp.location = (4.076, 1.005, 5.904)
ob_lamp.rotation_euler = (0.6503, 0.05522, 1.866)
ob_lamp.lock_rotations_4d = False
ob_lamp.empty_display_type = 'ARROWS'
ob_lamp.color = (0.0, 0.0, 0.0, 0.0)
ob_lamp.lineart.crease_threshold = 0.0
ob_camera.location = (7.481, -6.508, 5.344)
ob_camera.rotation_euler = (1.109, 0.01082, 0.8149)
ob_camera.lock_rotations_4d = False
ob_camera.empty_display_type = 'ARROWS'
ob_camera.color = (0.0, 0.0, 0.0, 0.0)
ob_camera.display_type = 'WIRE'
ob_camera.lineart.crease_threshold = 0.0

# ---- collection membership
col_collection_1.objects.link(ob_sn_boll_shield)
col_collection_1.objects.link(ob_lamp)
col_collection_1.objects.link(ob_camera)

# ---- scene / render settings (as saved in the file)
scene.camera = ob_camera
scene.frame_start = 1; scene.frame_end = 250; scene.frame_set(1)
scene.render.engine = 'BLENDER_EEVEE_NEXT'
scene.render.resolution_percentage = 50
scene.render.dither_intensity = 0.0
scene.cycles.use_denoising = False
scene.cycles.samples = 128
scene.cycles.sampling_pattern = 'TABULATED_SOBOL'
scene.cycles.light_sampling_threshold = 0.0
scene.cycles.use_adaptive_sampling = False
scene.cycles.use_light_tree = False
scene.cycles.blur_glossy = 0.0
scene.cycles.sample_clamp_indirect = 0.0
scene.view_settings.view_transform = 'Standard'
bpy.context.view_layer.update()
